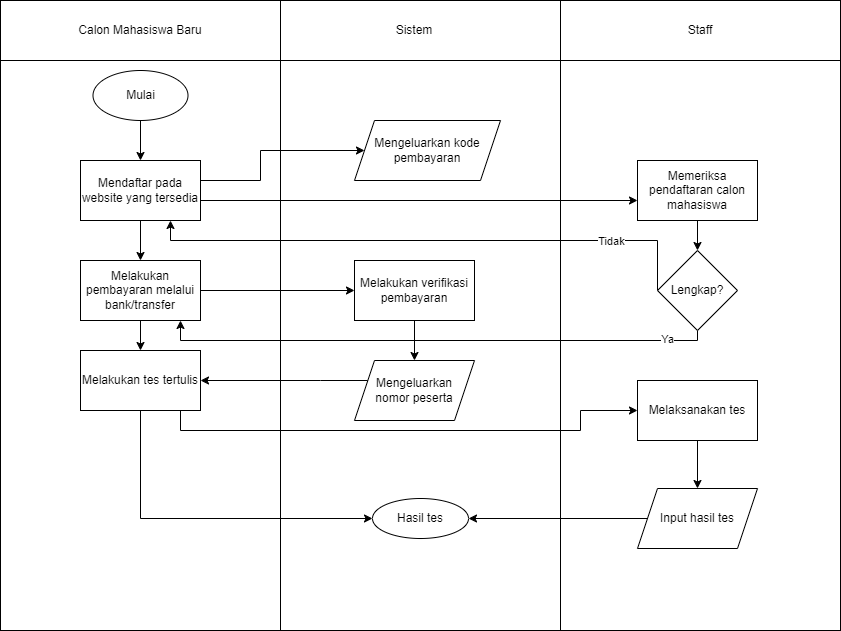

The diagram above was exported from draw.io. Its source (the exported page's mxGraphModel, read from the mxfile embedded in the PNG):
<mxGraphModel dx="782" dy="428" grid="1" gridSize="10" guides="1" tooltips="1" connect="1" arrows="1" fold="1" page="1" pageScale="1" pageWidth="827" pageHeight="1169" math="0" shadow="0">
  <root>
    <mxCell id="0" />
    <mxCell id="1" parent="0" />
    <mxCell id="VBmrYe6GVAM_VbhUPvmr-1" value="" style="rounded=0;whiteSpace=wrap;html=1;" vertex="1" parent="1">
      <mxGeometry width="280" height="630" as="geometry" />
    </mxCell>
    <mxCell id="VBmrYe6GVAM_VbhUPvmr-3" value="" style="rounded=0;whiteSpace=wrap;html=1;" vertex="1" parent="1">
      <mxGeometry x="280" width="280" height="630" as="geometry" />
    </mxCell>
    <mxCell id="VBmrYe6GVAM_VbhUPvmr-4" value="" style="rounded=0;whiteSpace=wrap;html=1;" vertex="1" parent="1">
      <mxGeometry x="560" width="280" height="630" as="geometry" />
    </mxCell>
    <mxCell id="VBmrYe6GVAM_VbhUPvmr-5" value="" style="rounded=0;whiteSpace=wrap;html=1;" vertex="1" parent="1">
      <mxGeometry width="280" height="60" as="geometry" />
    </mxCell>
    <mxCell id="VBmrYe6GVAM_VbhUPvmr-7" value="" style="rounded=0;whiteSpace=wrap;html=1;" vertex="1" parent="1">
      <mxGeometry x="280" width="280" height="60" as="geometry" />
    </mxCell>
    <mxCell id="VBmrYe6GVAM_VbhUPvmr-8" value="" style="rounded=0;whiteSpace=wrap;html=1;" vertex="1" parent="1">
      <mxGeometry x="560" width="280" height="60" as="geometry" />
    </mxCell>
    <mxCell id="VBmrYe6GVAM_VbhUPvmr-9" value="Calon Mahasiswa Baru" style="text;html=1;strokeColor=none;fillColor=none;align=center;verticalAlign=middle;whiteSpace=wrap;rounded=0;" vertex="1" parent="1">
      <mxGeometry x="75" y="15" width="130" height="30" as="geometry" />
    </mxCell>
    <mxCell id="VBmrYe6GVAM_VbhUPvmr-10" value="Sistem" style="text;html=1;strokeColor=none;fillColor=none;align=center;verticalAlign=middle;whiteSpace=wrap;rounded=0;" vertex="1" parent="1">
      <mxGeometry x="384" y="15" width="60" height="30" as="geometry" />
    </mxCell>
    <mxCell id="VBmrYe6GVAM_VbhUPvmr-11" value="Staff" style="text;html=1;strokeColor=none;fillColor=none;align=center;verticalAlign=middle;whiteSpace=wrap;rounded=0;" vertex="1" parent="1">
      <mxGeometry x="670" y="15" width="60" height="30" as="geometry" />
    </mxCell>
    <mxCell id="VBmrYe6GVAM_VbhUPvmr-14" value="" style="edgeStyle=orthogonalEdgeStyle;rounded=0;orthogonalLoop=1;jettySize=auto;html=1;" edge="1" parent="1" source="VBmrYe6GVAM_VbhUPvmr-12" target="VBmrYe6GVAM_VbhUPvmr-13">
      <mxGeometry relative="1" as="geometry" />
    </mxCell>
    <mxCell id="VBmrYe6GVAM_VbhUPvmr-12" value="Mulai" style="ellipse;whiteSpace=wrap;html=1;" vertex="1" parent="1">
      <mxGeometry x="92.5" y="70" width="95" height="50" as="geometry" />
    </mxCell>
    <mxCell id="VBmrYe6GVAM_VbhUPvmr-18" value="" style="edgeStyle=orthogonalEdgeStyle;rounded=0;orthogonalLoop=1;jettySize=auto;html=1;" edge="1" parent="1" source="VBmrYe6GVAM_VbhUPvmr-13" target="VBmrYe6GVAM_VbhUPvmr-17">
      <mxGeometry relative="1" as="geometry" />
    </mxCell>
    <mxCell id="VBmrYe6GVAM_VbhUPvmr-54" style="edgeStyle=orthogonalEdgeStyle;rounded=0;orthogonalLoop=1;jettySize=auto;html=1;" edge="1" parent="1" source="VBmrYe6GVAM_VbhUPvmr-13" target="VBmrYe6GVAM_VbhUPvmr-15">
      <mxGeometry relative="1" as="geometry">
        <Array as="points">
          <mxPoint x="260" y="180" />
          <mxPoint x="260" y="150" />
        </Array>
      </mxGeometry>
    </mxCell>
    <mxCell id="VBmrYe6GVAM_VbhUPvmr-13" value="Mendaftar pada website yang tersedia" style="rounded=0;whiteSpace=wrap;html=1;" vertex="1" parent="1">
      <mxGeometry x="80" y="160" width="120" height="60" as="geometry" />
    </mxCell>
    <mxCell id="VBmrYe6GVAM_VbhUPvmr-55" style="edgeStyle=orthogonalEdgeStyle;rounded=0;orthogonalLoop=1;jettySize=auto;html=1;exitX=1;exitY=1;exitDx=0;exitDy=0;" edge="1" parent="1" source="VBmrYe6GVAM_VbhUPvmr-13" target="VBmrYe6GVAM_VbhUPvmr-53">
      <mxGeometry relative="1" as="geometry">
        <mxPoint x="200" y="230" as="sourcePoint" />
        <Array as="points">
          <mxPoint x="200" y="200" />
        </Array>
      </mxGeometry>
    </mxCell>
    <mxCell id="VBmrYe6GVAM_VbhUPvmr-15" value="Mengeluarkan kode&lt;br&gt;pembayaran" style="shape=parallelogram;perimeter=parallelogramPerimeter;whiteSpace=wrap;html=1;fixedSize=1;" vertex="1" parent="1">
      <mxGeometry x="354" y="120" width="146" height="60" as="geometry" />
    </mxCell>
    <mxCell id="VBmrYe6GVAM_VbhUPvmr-20" value="" style="edgeStyle=orthogonalEdgeStyle;rounded=0;orthogonalLoop=1;jettySize=auto;html=1;" edge="1" parent="1" source="VBmrYe6GVAM_VbhUPvmr-17">
      <mxGeometry relative="1" as="geometry">
        <mxPoint x="140" y="350" as="targetPoint" />
      </mxGeometry>
    </mxCell>
    <mxCell id="VBmrYe6GVAM_VbhUPvmr-36" value="" style="edgeStyle=orthogonalEdgeStyle;rounded=0;orthogonalLoop=1;jettySize=auto;html=1;" edge="1" parent="1" source="VBmrYe6GVAM_VbhUPvmr-17" target="VBmrYe6GVAM_VbhUPvmr-30">
      <mxGeometry relative="1" as="geometry">
        <mxPoint x="260" y="310" as="targetPoint" />
      </mxGeometry>
    </mxCell>
    <mxCell id="VBmrYe6GVAM_VbhUPvmr-17" value="Melakukan pembayaran melalui bank/transfer" style="rounded=0;whiteSpace=wrap;html=1;" vertex="1" parent="1">
      <mxGeometry x="80" y="260" width="120" height="60" as="geometry" />
    </mxCell>
    <mxCell id="VBmrYe6GVAM_VbhUPvmr-39" value="" style="edgeStyle=orthogonalEdgeStyle;rounded=0;orthogonalLoop=1;jettySize=auto;html=1;entryX=0;entryY=0.5;entryDx=0;entryDy=0;" edge="1" parent="1" source="VBmrYe6GVAM_VbhUPvmr-28" target="VBmrYe6GVAM_VbhUPvmr-38">
      <mxGeometry relative="1" as="geometry">
        <Array as="points">
          <mxPoint x="180" y="430" />
          <mxPoint x="580" y="430" />
          <mxPoint x="580" y="410" />
        </Array>
      </mxGeometry>
    </mxCell>
    <mxCell id="VBmrYe6GVAM_VbhUPvmr-50" value="" style="edgeStyle=orthogonalEdgeStyle;rounded=0;orthogonalLoop=1;jettySize=auto;html=1;entryX=0;entryY=0.5;entryDx=0;entryDy=0;" edge="1" parent="1" source="VBmrYe6GVAM_VbhUPvmr-28" target="VBmrYe6GVAM_VbhUPvmr-46">
      <mxGeometry relative="1" as="geometry">
        <mxPoint x="140" y="460" as="targetPoint" />
        <Array as="points">
          <mxPoint x="140" y="518" />
        </Array>
      </mxGeometry>
    </mxCell>
    <mxCell id="VBmrYe6GVAM_VbhUPvmr-28" value="Melakukan tes tertulis" style="whiteSpace=wrap;html=1;rounded=0;" vertex="1" parent="1">
      <mxGeometry x="80" y="350" width="120" height="60" as="geometry" />
    </mxCell>
    <mxCell id="VBmrYe6GVAM_VbhUPvmr-35" value="" style="edgeStyle=orthogonalEdgeStyle;rounded=0;orthogonalLoop=1;jettySize=auto;html=1;" edge="1" parent="1" source="VBmrYe6GVAM_VbhUPvmr-30" target="VBmrYe6GVAM_VbhUPvmr-34">
      <mxGeometry relative="1" as="geometry" />
    </mxCell>
    <mxCell id="VBmrYe6GVAM_VbhUPvmr-30" value="Melakukan verifikasi pembayaran" style="rounded=0;whiteSpace=wrap;html=1;" vertex="1" parent="1">
      <mxGeometry x="354" y="260" width="120" height="60" as="geometry" />
    </mxCell>
    <mxCell id="VBmrYe6GVAM_VbhUPvmr-37" style="edgeStyle=orthogonalEdgeStyle;rounded=0;orthogonalLoop=1;jettySize=auto;html=1;" edge="1" parent="1" source="VBmrYe6GVAM_VbhUPvmr-34" target="VBmrYe6GVAM_VbhUPvmr-28">
      <mxGeometry relative="1" as="geometry">
        <Array as="points">
          <mxPoint x="320" y="380" />
          <mxPoint x="320" y="380" />
        </Array>
      </mxGeometry>
    </mxCell>
    <mxCell id="VBmrYe6GVAM_VbhUPvmr-34" value="Mengeluarkan&lt;br&gt;nomor peserta" style="shape=parallelogram;perimeter=parallelogramPerimeter;whiteSpace=wrap;html=1;fixedSize=1;rounded=0;" vertex="1" parent="1">
      <mxGeometry x="354" y="360" width="120" height="60" as="geometry" />
    </mxCell>
    <mxCell id="VBmrYe6GVAM_VbhUPvmr-43" value="" style="edgeStyle=orthogonalEdgeStyle;rounded=0;orthogonalLoop=1;jettySize=auto;html=1;" edge="1" parent="1" source="VBmrYe6GVAM_VbhUPvmr-38" target="VBmrYe6GVAM_VbhUPvmr-42">
      <mxGeometry relative="1" as="geometry" />
    </mxCell>
    <mxCell id="VBmrYe6GVAM_VbhUPvmr-38" value="Melaksanakan tes" style="rounded=0;whiteSpace=wrap;html=1;" vertex="1" parent="1">
      <mxGeometry x="637" y="380" width="120" height="60" as="geometry" />
    </mxCell>
    <mxCell id="VBmrYe6GVAM_VbhUPvmr-47" style="edgeStyle=orthogonalEdgeStyle;rounded=0;orthogonalLoop=1;jettySize=auto;html=1;" edge="1" parent="1" source="VBmrYe6GVAM_VbhUPvmr-42" target="VBmrYe6GVAM_VbhUPvmr-46">
      <mxGeometry relative="1" as="geometry" />
    </mxCell>
    <mxCell id="VBmrYe6GVAM_VbhUPvmr-42" value="Input hasil tes" style="shape=parallelogram;perimeter=parallelogramPerimeter;whiteSpace=wrap;html=1;fixedSize=1;rounded=0;" vertex="1" parent="1">
      <mxGeometry x="637" y="488" width="120" height="60" as="geometry" />
    </mxCell>
    <mxCell id="VBmrYe6GVAM_VbhUPvmr-46" value="Hasil tes" style="ellipse;whiteSpace=wrap;html=1;" vertex="1" parent="1">
      <mxGeometry x="372" y="498" width="96" height="40" as="geometry" />
    </mxCell>
    <mxCell id="VBmrYe6GVAM_VbhUPvmr-59" value="" style="edgeStyle=orthogonalEdgeStyle;rounded=0;orthogonalLoop=1;jettySize=auto;html=1;" edge="1" parent="1" source="VBmrYe6GVAM_VbhUPvmr-53" target="VBmrYe6GVAM_VbhUPvmr-58">
      <mxGeometry relative="1" as="geometry" />
    </mxCell>
    <mxCell id="VBmrYe6GVAM_VbhUPvmr-53" value="Memeriksa pendaftaran calon mahasiswa" style="rounded=0;whiteSpace=wrap;html=1;" vertex="1" parent="1">
      <mxGeometry x="637" y="160" width="120" height="60" as="geometry" />
    </mxCell>
    <mxCell id="VBmrYe6GVAM_VbhUPvmr-60" style="edgeStyle=orthogonalEdgeStyle;rounded=0;orthogonalLoop=1;jettySize=auto;html=1;exitX=0;exitY=0.5;exitDx=0;exitDy=0;" edge="1" parent="1" source="VBmrYe6GVAM_VbhUPvmr-58" target="VBmrYe6GVAM_VbhUPvmr-13">
      <mxGeometry relative="1" as="geometry">
        <mxPoint x="170" y="260" as="targetPoint" />
        <Array as="points">
          <mxPoint x="657" y="240" />
          <mxPoint x="170" y="240" />
        </Array>
      </mxGeometry>
    </mxCell>
    <mxCell id="VBmrYe6GVAM_VbhUPvmr-61" value="Tidak" style="edgeLabel;html=1;align=center;verticalAlign=middle;resizable=0;points=[];" vertex="1" connectable="0" parent="VBmrYe6GVAM_VbhUPvmr-60">
      <mxGeometry x="-0.6522" relative="1" as="geometry">
        <mxPoint as="offset" />
      </mxGeometry>
    </mxCell>
    <mxCell id="VBmrYe6GVAM_VbhUPvmr-64" style="edgeStyle=orthogonalEdgeStyle;rounded=0;orthogonalLoop=1;jettySize=auto;html=1;" edge="1" parent="1" source="VBmrYe6GVAM_VbhUPvmr-58" target="VBmrYe6GVAM_VbhUPvmr-17">
      <mxGeometry relative="1" as="geometry">
        <Array as="points">
          <mxPoint x="697" y="340" />
          <mxPoint x="180" y="340" />
        </Array>
      </mxGeometry>
    </mxCell>
    <mxCell id="VBmrYe6GVAM_VbhUPvmr-65" value="Ya" style="edgeLabel;html=1;align=center;verticalAlign=middle;resizable=0;points=[];" vertex="1" connectable="0" parent="VBmrYe6GVAM_VbhUPvmr-64">
      <mxGeometry x="-0.8501" y="-2" relative="1" as="geometry">
        <mxPoint as="offset" />
      </mxGeometry>
    </mxCell>
    <mxCell id="VBmrYe6GVAM_VbhUPvmr-58" value="Lengkap?" style="rhombus;whiteSpace=wrap;html=1;rounded=0;" vertex="1" parent="1">
      <mxGeometry x="657" y="250" width="80" height="80" as="geometry" />
    </mxCell>
  </root>
</mxGraphModel>